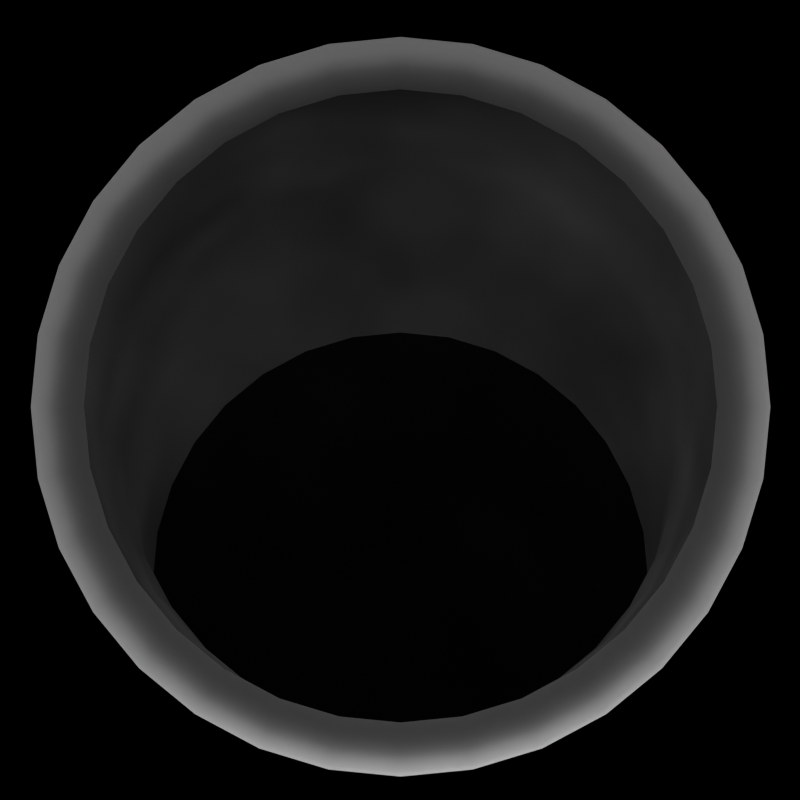 # Source: Piping.blend  (saved by Blender 5.0.119; exported with 4.5.12 LTS)
import bpy
from mathutils import Matrix  # noqa: F401  (used for matrix-valued properties, if any)

bpy.ops.wm.read_factory_settings(use_empty=True)
scene = bpy.context.scene
scene.name = 'IN'

# ---- collections
col_collection_001 = bpy.data.collections.new('Collection.001'); scene.collection.children.link(col_collection_001)

# ---- materials (node trees are filled in below, after node groups)
mat_holdout = bpy.data.materials.new('Holdout')
mat_holdout.use_backface_culling_lightprobe_volume = False
mat_material_006 = bpy.data.materials.new('Material.006')
mat_material_007 = bpy.data.materials.new('Material.007')
mat_material_008 = bpy.data.materials.new('Material.008')

# ---- material node trees
mat_holdout.use_nodes = True; mat_holdout.node_tree.nodes.clear()
_N = mat_holdout.node_tree.nodes; _L = mat_holdout.node_tree.links
n0 = _N.new('ShaderNodeOutputMaterial'); n0.name = 'Material Output'; n0.location = (300, 300)
n1 = _N.new('ShaderNodeHoldout'); n1.name = 'Holdout'; n1.location = (98, 275)
_L.new(n1.outputs[0], n0.inputs[0])
n0.is_active_output = True
mat_material_006.use_nodes = True; mat_material_006.node_tree.nodes.clear()
_N = mat_material_006.node_tree.nodes; _L = mat_material_006.node_tree.links
n0 = _N.new('ShaderNodeBsdfPrincipled'); n0.name = 'Principled BSDF'; n0.location = (-200, 100)
n0.inputs[1].default_value = 1.0
n0.inputs[2].default_value = 1.0
n1 = _N.new('ShaderNodeOutputMaterial'); n1.name = 'Material Output'; n1.location = (200, 100)
n2 = _N.new('ShaderNodeAmbientOcclusion'); n2.name = 'Ambient Occlusion'; n2.location = (-408, 16)
n2.inside = True
n3 = _N.new('ShaderNodeValToRGB'); n3.name = 'Color Ramp'; n3.location = (-754, -26)
while len(n3.color_ramp.elements) > 1: n3.color_ramp.elements.remove(n3.color_ramp.elements[-1])
n3.color_ramp.elements[0].position = 0.0; n3.color_ramp.elements[0].color = (0.0, 0.0, 0.0, 1.0)
_e = n3.color_ramp.elements.new(1.0); _e.color = (0.1031, 0.1031, 0.1031, 1.0)
n4 = _N.new('ShaderNodeTexNoise'); n4.name = 'Noise Texture'; n4.location = (-1057, -29)
n4.width = 145
_L.new(n0.outputs[0], n1.inputs[0])
_L.new(n2.outputs[0], n0.inputs[0])
_L.new(n4.outputs[0], n3.inputs[0])
_L.new(n3.outputs[0], n2.inputs[0])
n1.is_active_output = True
mat_material_007.use_nodes = True; mat_material_007.node_tree.nodes.clear()
_N = mat_material_007.node_tree.nodes; _L = mat_material_007.node_tree.links
n0 = _N.new('ShaderNodeBsdfPrincipled'); n0.name = 'Principled BSDF'; n0.location = (-200, 100)
n0.inputs[1].default_value = 1.0
n0.inputs[2].default_value = 1.0
n1 = _N.new('ShaderNodeOutputMaterial'); n1.name = 'Material Output'; n1.location = (200, 100)
n2 = _N.new('ShaderNodeAmbientOcclusion'); n2.name = 'Ambient Occlusion'; n2.location = (-408, 16)
n2.inside = True
n3 = _N.new('ShaderNodeValToRGB'); n3.name = 'Color Ramp'; n3.location = (-754, -26)
while len(n3.color_ramp.elements) > 1: n3.color_ramp.elements.remove(n3.color_ramp.elements[-1])
n3.color_ramp.elements[0].position = 0.0; n3.color_ramp.elements[0].color = (0.0, 0.0, 0.0, 1.0)
_e = n3.color_ramp.elements.new(1.0); _e.color = (0.007488, 0.007488, 0.007488, 1.0)
n4 = _N.new('ShaderNodeTexNoise'); n4.name = 'Noise Texture'; n4.location = (-1057, -29)
n4.width = 145
_L.new(n0.outputs[0], n1.inputs[0])
_L.new(n2.outputs[0], n0.inputs[0])
_L.new(n4.outputs[0], n3.inputs[0])
_L.new(n3.outputs[0], n2.inputs[0])
n1.is_active_output = True
mat_material_008.use_nodes = True; mat_material_008.node_tree.nodes.clear()
_N = mat_material_008.node_tree.nodes; _L = mat_material_008.node_tree.links
n0 = _N.new('ShaderNodeBsdfPrincipled'); n0.name = 'Principled BSDF'; n0.location = (-200, 100)
n0.inputs[0].default_value = (0.4162, 0.4162, 0.4162, 1.0)
n0.inputs[1].default_value = 1.0
n1 = _N.new('ShaderNodeOutputMaterial'); n1.name = 'Material Output'; n1.location = (200, 100)
_L.new(n0.outputs[0], n1.inputs[0])
n1.is_active_output = True

# ---- world
world_renderclonkworld_001 = bpy.data.worlds.new('RenderClonkWorld.001'); scene.world = world_renderclonkworld_001
world_renderclonkworld_001.use_nodes = True; world_renderclonkworld_001.node_tree.nodes.clear()
_N = world_renderclonkworld_001.node_tree.nodes; _L = world_renderclonkworld_001.node_tree.links
n0 = _N.new('ShaderNodeOutputWorld'); n0.name = 'World Output'; n0.location = (280, 0)
n1 = _N.new('ShaderNodeBackground'); n1.name = 'Background'; n1.location = (0, 0)
n1.inputs[0].default_value = (0.04962, 0.04962, 0.04962, 1.0)
n2 = _N.new('NodeFrame'); n2.name = 'Frame'; n2.location = (0, 0)
n2.label = 'Versioning: Use Nodes was removed'
n2.width = 150
n0.parent = n2
n1.parent = n2
_L.new(n1.outputs[0], n0.inputs[0])
n0.is_active_output = True
world_renderclonkworld_001.color = (0.1, 0.1, 0.1)
world_renderclonkworld_001.use_sun_shadow = False
world_renderclonkworld_001.sun_shadow_jitter_overblur = 0.0
world_renderclonkworld_001.cycles.sampling_method = 'MANUAL'
world_renderclonkworld_001.cycles.sample_map_resolution = 256
world_renderclonkworld_001.light_settings.distance = 5.0

# ---- cameras
cam_camera_002 = bpy.data.cameras.new('Camera.002')
cam_camera_002.sensor_fit = 'VERTICAL'
cam_camera_002.passepartout_alpha = 0.2
cam_camera_002.clip_end = 100.0
cam_camera_002.lens = 35.0
cam_camera_002.ortho_scale = 12.5
cam_camera_002.show_passepartout = False
cam_camera_002.show_safe_areas = True
cam_camera_002.dof.focus_distance = 0.0
cam_camera_002.dof.aperture_fstop = 128.0

# ---- lights
light_lampfront_001 = bpy.data.lights.new('LampFront.001', 'POINT')
light_lampfront_001.transmission_factor = 0.0
light_lampfront_001.use_shadow = False
light_lampfront_001.energy = 2e+04
light_lampfront_001.shadow_buffer_clip_start = 0.5

# ---- meshes
me_plane = bpy.data.meshes.new('Plane')
me_plane.from_pydata([(0.7052, 0.0, 0.0), (-1.0, -1.0, 0.0), (1.0, -1.0, 0.0), (0.5937, 0.3677, 0.0), (0.4111, 0.5504, 0.0), (-1.0, 1.0, 0.0), (1.0, 1.0, 0.0), (0.1725, 0.6492, 0.0), (0.04333, 0.6619, 0.0), (-0.0858, 0.6492, 0.0), (-0.3244, 0.5504, 0.0), (-0.6186, 0.0, 0.0), (-0.4247, -0.468, 0.0), (-0.21, -0.6115, 0.0), (-0.3244, -0.5504, 0.0), (0.04333, -0.6619, 0.0), (-0.0858, -0.6492, 0.0), (0.2966, -0.6115, 0.0), (0.1725, -0.6492, 0.0), (0.4111, -0.5504, 0.0), (0.5114, -0.468, 0.0), (0.5114, 0.468, 0.0), (0.6549, 0.2533, 0.0), (0.6925, -0.1291, 0.0), (0.6925, 0.1291, 0.0), (0.6549, -0.2533, 0.0), (0.5937, -0.3677, 0.0), (-0.6059, -0.1291, 0.0), (-0.6059, 0.1291, 0.0), (-0.5682, -0.2533, 0.0), (-0.507, -0.3677, 0.0), (-0.5682, 0.2533, 0.0), (-0.507, 0.3677, 0.0), (-0.21, 0.6115, 0.0), (-0.4247, 0.468, 0.0), (0.2966, 0.6115, 0.0), (0.7051, 9.466e-11, 0.351), (0.5935, 0.3677, 0.351), (0.4109, 0.5504, 0.351), (0.1723, 0.6492, 0.351), (0.04315, 0.6619, 0.351), (-0.08599, 0.6492, 0.351), (-0.3246, 0.5504, 0.351), (-0.6188, 9.466e-11, 0.351), (-0.4249, -0.468, 0.351), (-0.2102, -0.6115, 0.351), (-0.3246, -0.5504, 0.351), (0.04315, -0.6619, 0.351), (-0.08599, -0.6492, 0.351), (0.2964, -0.6115, 0.351), (0.1723, -0.6492, 0.351), (0.4109, -0.5504, 0.351), (0.5112, -0.468, 0.351), (0.5112, 0.468, 0.351), (0.6547, 0.2533, 0.351), (0.6923, -0.1291, 0.351), (0.6923, 0.1291, 0.351), (0.6547, -0.2533, 0.351), (0.5935, -0.3677, 0.351), (-0.606, -0.1291, 0.351), (-0.606, 0.1291, 0.351), (-0.5684, -0.2533, 0.351), (-0.5072, -0.3677, 0.351), (-0.5684, 0.2533, 0.351), (-0.5072, 0.3677, 0.351), (-0.2102, 0.6115, 0.351), (-0.4249, 0.468, 0.351), (0.2964, 0.6115, 0.351), (0.5878, -1.566e-08, 0.7174), (0.4763, 0.3677, 0.7174), (0.2936, 0.5504, 0.7174), (0.05504, 0.6492, 0.7174), (-0.0741, 0.6619, 0.7174), (-0.2032, 0.6492, 0.7174), (-0.4418, 0.5504, 0.7174), (-0.736, -1.566e-08, 0.7174), (-0.5421, -0.468, 0.7174), (-0.3274, -0.6115, 0.7174), (-0.4418, -0.5504, 0.7174), (-0.0741, -0.6619, 0.7174), (-0.2032, -0.6492, 0.7174), (0.1792, -0.6115, 0.7174), (0.05504, -0.6492, 0.7174), (0.2936, -0.5504, 0.7174), (0.3939, -0.468, 0.7174), (0.3939, 0.468, 0.7174), (0.5374, 0.2533, 0.7174), (0.5751, -0.1291, 0.7174), (0.5751, 0.1291, 0.7174), (0.5374, -0.2533, 0.7174), (0.4763, -0.3677, 0.7174), (-0.7233, -0.1291, 0.7174), (-0.7233, 0.1291, 0.7174), (-0.6856, -0.2533, 0.7174), (-0.6244, -0.3677, 0.7174), (-0.6856, 0.2533, 0.7174), (-0.6244, 0.3677, 0.7174), (-0.3274, 0.6115, 0.7174), (-0.5421, 0.468, 0.7174), (0.1792, 0.6115, 0.7174), (0.2361, -6.291e-08, 1.03), (0.1245, 0.3677, 1.03), (-0.05808, 0.5504, 1.03), (-0.2967, 0.6492, 1.03), (-0.4258, 0.6619, 1.03), (-0.555, 0.6492, 1.03), (-0.7936, 0.5504, 1.03), (-1.088, -6.291e-08, 1.03), (-0.8939, -0.468, 1.03), (-0.6791, -0.6115, 1.03), (-0.7936, -0.5504, 1.03), (-0.4258, -0.6619, 1.03), (-0.555, -0.6492, 1.03), (-0.1725, -0.6115, 1.03), (-0.2967, -0.6492, 1.03), (-0.05808, -0.5504, 1.03), (0.04222, -0.468, 1.03), (0.04222, 0.468, 1.03), (0.1857, 0.2533, 1.03), (0.2234, -0.1291, 1.03), (0.2234, 0.1291, 1.03), (0.1857, -0.2533, 1.03), (0.1245, -0.3677, 1.03), (-1.075, -0.1291, 1.03), (-1.075, 0.1291, 1.03), (-1.037, -0.2533, 1.03), (-0.9762, -0.3677, 1.03), (-1.037, 0.2533, 1.03), (-0.9762, 0.3677, 1.03), (-0.6791, 0.6115, 1.03), (-0.8939, 0.468, 1.03), (-0.1725, 0.6115, 1.03), (-0.8795, -1.259e-07, 1.946), (-0.8821, 0.3677, 1.834), (-0.8863, 0.5504, 1.652), (-0.8918, 0.6492, 1.413), (-0.8948, 0.6619, 1.284), (-0.8978, 0.6492, 1.155), (-0.9033, 0.5504, 0.9164), (-0.9101, -1.259e-07, 0.6223), (-0.9056, -0.468, 0.8161), (-0.9006, -0.6115, 1.031), (-0.9033, -0.5504, 0.9164), (-0.8948, -0.6619, 1.284), (-0.8978, -0.6492, 1.155), (-0.8889, -0.6115, 1.537), (-0.8918, -0.6492, 1.413), (-0.8863, -0.5504, 1.652), (-0.884, -0.468, 1.752), (-0.884, 0.468, 1.752), (-0.8806, 0.2533, 1.895), (-0.8798, -0.1291, 1.933), (-0.8798, 0.1291, 1.933), (-0.8806, -0.2533, 1.895), (-0.8821, -0.3677, 1.834), (-0.9098, -0.1291, 0.635), (-0.9098, 0.1291, 0.635), (-0.9089, -0.2533, 0.6727), (-0.9075, -0.3677, 0.7338), (-0.9089, 0.2533, 0.6727), (-0.9075, 0.3677, 0.7338), (-0.9006, 0.6115, 1.031), (-0.9056, 0.468, 0.8161), (-0.8889, 0.6115, 1.537), (-1.913, -0.7639, 1.725), (-1.916, -0.3962, 1.614), (-1.92, -0.2136, 1.431), (-1.925, -0.1148, 1.193), (-1.928, -0.102, 1.063), (-1.931, -0.1148, 0.9343), (-1.937, -0.2136, 0.6958), (-1.944, -0.7639, 0.4017), (-1.939, -1.232, 0.5955), (-1.934, -1.375, 0.8102), (-1.937, -1.314, 0.6958), (-1.928, -1.426, 1.063), (-1.931, -1.413, 0.9343), (-1.922, -1.375, 1.317), (-1.925, -1.413, 1.193), (-1.92, -1.314, 1.431), (-1.917, -1.232, 1.531), (-1.917, -0.2959, 1.531), (-1.914, -0.5106, 1.675), (-1.913, -0.8931, 1.712), (-1.913, -0.6348, 1.712), (-1.914, -1.017, 1.675), (-1.916, -1.132, 1.614), (-1.943, -0.8931, 0.4144), (-1.943, -0.6348, 0.4144), (-1.942, -1.017, 0.4521), (-1.941, -1.132, 0.5132), (-1.942, -0.5106, 0.4521), (-1.941, -0.3962, 0.5132), (-1.934, -0.1524, 0.8102), (-1.939, -0.2959, 0.5955), (-1.922, -0.1524, 1.317)], [], [(20, 2, 6, 21, 3, 22, 24, 0, 23, 25, 26), (21, 6, 5, 1, 2, 20, 19, 17, 18, 15, 16, 13, 14, 12, 30, 29, 27, 11, 28, 31, 32, 34, 10, 33, 9, 8, 7, 35, 4), (28, 11, 43, 60), (31, 28, 60, 63), (19, 20, 52, 51), (32, 31, 63, 64), (17, 19, 51, 49), (34, 32, 64, 66), (18, 17, 49, 50), (3, 21, 53, 37), (10, 34, 66, 42), (15, 18, 50, 47), (22, 3, 37, 54), (33, 10, 42, 65), (16, 15, 47, 48), (24, 22, 54, 56), (9, 33, 65, 41), (13, 16, 48, 45), (0, 24, 56, 36), (8, 9, 41, 40), (14, 13, 45, 46), (23, 0, 36, 55), (7, 8, 40, 39), (12, 14, 46, 44), (25, 23, 55, 57), (35, 7, 39, 67), (30, 12, 44, 62), (26, 25, 57, 58), (4, 35, 67, 38), (29, 30, 62, 61), (21, 4, 38, 53), (27, 29, 61, 59), (11, 27, 59, 43), (20, 26, 58, 52), (47, 50, 82, 79), (65, 42, 74, 97), (48, 47, 79, 80), (52, 58, 90, 84), (41, 65, 97, 73), (45, 48, 80, 77), (37, 53, 85, 69), (40, 41, 73, 72), (46, 45, 77, 78), (54, 37, 69, 86), (39, 40, 72, 71), (44, 46, 78, 76), (56, 54, 86, 88), (67, 39, 71, 99), (62, 44, 76, 94), (36, 56, 88, 68), (38, 67, 99, 70), (61, 62, 94, 93), (55, 36, 68, 87), (59, 61, 93, 91), (57, 55, 87, 89), (43, 59, 91, 75), (58, 57, 89, 90), (60, 43, 75, 92), (53, 38, 70, 85), (63, 60, 92, 95), (51, 52, 84, 83), (64, 63, 95, 96), (49, 51, 83, 81), (66, 64, 96, 98), (50, 49, 81, 82), (42, 66, 98, 74), (78, 77, 109, 110), (86, 69, 101, 118), (71, 72, 104, 103), (76, 78, 110, 108), (88, 86, 118, 120), (99, 71, 103, 131), (94, 76, 108, 126), (68, 88, 120, 100), (70, 99, 131, 102), (93, 94, 126, 125), (87, 68, 100, 119), (91, 93, 125, 123), (89, 87, 119, 121), (75, 91, 123, 107), (90, 89, 121, 122), (92, 75, 107, 124), (85, 70, 102, 117), (95, 92, 124, 127), (83, 84, 116, 115), (96, 95, 127, 128), (81, 83, 115, 113), (98, 96, 128, 130), (82, 81, 113, 114), (74, 98, 130, 106), (79, 82, 114, 111), (97, 74, 106, 129), (80, 79, 111, 112), (84, 90, 122, 116), (73, 97, 129, 105), (77, 80, 112, 109), (69, 85, 117, 101), (72, 73, 105, 104), (125, 126, 158, 157), (119, 100, 132, 151), (123, 125, 157, 155), (121, 119, 151, 153), (107, 123, 155, 139), (122, 121, 153, 154), (124, 107, 139, 156), (117, 102, 134, 149), (127, 124, 156, 159), (115, 116, 148, 147), (128, 127, 159, 160), (113, 115, 147, 145), (130, 128, 160, 162), (114, 113, 145, 146), (106, 130, 162, 138), (111, 114, 146, 143), (129, 106, 138, 161), (112, 111, 143, 144), (116, 122, 154, 148), (105, 129, 161, 137), (109, 112, 144, 141), (101, 117, 149, 133), (104, 105, 137, 136), (110, 109, 141, 142), (118, 101, 133, 150), (103, 104, 136, 135), (108, 110, 142, 140), (120, 118, 150, 152), (131, 103, 135, 163), (126, 108, 140, 158), (100, 120, 152, 132), (102, 131, 163, 134), (154, 153, 185, 186), (156, 139, 171, 188), (149, 134, 166, 181), (159, 156, 188, 191), (147, 148, 180, 179), (160, 159, 191, 192), (145, 147, 179, 177), (162, 160, 192, 194), (146, 145, 177, 178), (138, 162, 194, 170), (143, 146, 178, 175), (161, 138, 170, 193), (144, 143, 175, 176), (148, 154, 186, 180), (137, 161, 193, 169), (141, 144, 176, 173), (133, 149, 181, 165), (136, 137, 169, 168), (142, 141, 173, 174), (150, 133, 165, 182), (135, 136, 168, 167), (140, 142, 174, 172), (152, 150, 182, 184), (163, 135, 167, 195), (158, 140, 172, 190), (132, 152, 184, 164), (134, 163, 195, 166), (157, 158, 190, 189), (151, 132, 164, 183), (155, 157, 189, 187), (153, 151, 183, 185), (139, 155, 187, 171)])
me_plane.polygons.foreach_set('use_smooth', [True] * 162)
me_plane.polygons.foreach_set('material_index', [0, 0, 3, 3, 3, 3, 3, 3, 3, 3, 3, 3, 3, 3, 3, 3, 3, 3, 3, 3, 3, 3, 3, 3, 3, 3, 3, 3, 3, 3, 3, 3, 3, 3, 1, 1, 1, 1, 1, 1, 1, 1, 1, 1, 1, 1, 1, 1, 1, 1, 1, 1, 1, 1, 1, 1, 1, 1, 1, 1, 1, 1, 1, 1, 1, 1, 1, 1, 1, 1, 1, 1, 1, 1, 1, 1, 1, 1, 1, 1, 1, 1, 1, 1, 1, 1, 1, 1, 1, 1, 1, 1, 1, 1, 1, 1, 1, 1, 1, 2, 1, 2, 1, 2, 1, 2, 1, 2, 1, 2, 1, 2, 1, 2, 1, 1, 2, 1, 1, 2, 1, 1, 2, 2, 1, 2, 2, 1, 2, 2, 2, 1, 1, 1, 1, 1, 1, 1, 1, 1, 1, 1, 1, 2, 1, 1, 2, 1, 1, 2, 1, 1, 2, 1, 1, 2, 1, 1, 2, 1, 2, 1])
_uv = me_plane.uv_layers.new(name='UVMap')
_uv.uv.foreach_set('vector', [0.7557, 0.266, 1.0, 0.0, 1.0, 1.0, 0.7557, 0.734, 0.7968, 0.6839, 0.8274, 0.6266, 0.8463, 0.5646, 0.8526, 0.5, 0.8463, 0.4354, 0.8274, 0.3733, 0.7968, 0.3161, 0.7557, 0.734, 1.0, 1.0, 0.0, 1.0, 0.0, 0.0, 1.0, 0.0, 0.7557, 0.266, 0.7055, 0.2248, 0.6483, 0.1942, 0.5862, 0.1754, 0.5217, 0.169, 0.4571, 0.1754, 0.395, 0.1942, 0.3378, 0.2248, 0.2876, 0.266, 0.2465, 0.3161, 0.2159, 0.3733, 0.1971, 0.4354, 0.1907, 0.5, 0.1971, 0.5646, 0.2159, 0.6266, 0.2465, 0.6839, 0.2876, 0.734, 0.3378, 0.7752, 0.395, 0.8058, 0.4571, 0.8246, 0.5217, 0.831, 0.5862, 0.8246, 0.6483, 0.8058, 0.7055, 0.7752, 0.1971, 0.5646, 0.1907, 0.5, 0.1907, 0.5, 0.1971, 0.5646, 0.2159, 0.6266, 0.1971, 0.5646, 0.1971, 0.5646, 0.2159, 0.6266, 0.7055, 0.2248, 0.7557, 0.266, 0.7557, 0.266, 0.7055, 0.2248, 0.2465, 0.6839, 0.2159, 0.6266, 0.2159, 0.6266, 0.2465, 0.6839, 0.6483, 0.1942, 0.7055, 0.2248, 0.7055, 0.2248, 0.6483, 0.1942, 0.2876, 0.734, 0.2465, 0.6839, 0.2465, 0.6839, 0.2876, 0.734, 0.5862, 0.1754, 0.6483, 0.1942, 0.6483, 0.1942, 0.5862, 0.1754, 0.7968, 0.6839, 0.7557, 0.734, 0.7557, 0.734, 0.7968, 0.6839, 0.3378, 0.7752, 0.2876, 0.734, 0.2876, 0.734, 0.3378, 0.7752, 0.5217, 0.169, 0.5862, 0.1754, 0.5862, 0.1754, 0.5217, 0.169, 0.8274, 0.6266, 0.7968, 0.6839, 0.7968, 0.6839, 0.8274, 0.6266, 0.395, 0.8058, 0.3378, 0.7752, 0.3378, 0.7752, 0.395, 0.8058, 0.4571, 0.1754, 0.5217, 0.169, 0.5217, 0.169, 0.4571, 0.1754, 0.8463, 0.5646, 0.8274, 0.6266, 0.8274, 0.6266, 0.8463, 0.5646, 0.4571, 0.8246, 0.395, 0.8058, 0.395, 0.8058, 0.4571, 0.8246, 0.395, 0.1942, 0.4571, 0.1754, 0.4571, 0.1754, 0.395, 0.1942, 0.8526, 0.5, 0.8463, 0.5646, 0.8463, 0.5646, 0.8526, 0.5, 0.5217, 0.831, 0.4571, 0.8246, 0.4571, 0.8246, 0.5217, 0.831, 0.3378, 0.2248, 0.395, 0.1942, 0.395, 0.1942, 0.3378, 0.2248, 0.8463, 0.4354, 0.8526, 0.5, 0.8526, 0.5, 0.8463, 0.4354, 0.5862, 0.8246, 0.5217, 0.831, 0.5217, 0.831, 0.5862, 0.8246, 0.2876, 0.266, 0.3378, 0.2248, 0.3378, 0.2248, 0.2876, 0.266, 0.8274, 0.3733, 0.8463, 0.4354, 0.8463, 0.4354, 0.8274, 0.3733, 0.6483, 0.8058, 0.5862, 0.8246, 0.5862, 0.8246, 0.6483, 0.8058, 0.2465, 0.3161, 0.2876, 0.266, 0.2876, 0.266, 0.2465, 0.3161, 0.7968, 0.3161, 0.8274, 0.3733, 0.8274, 0.3733, 0.7968, 0.3161, 0.7055, 0.7752, 0.6483, 0.8058, 0.6483, 0.8058, 0.7055, 0.7752, 0.2159, 0.3733, 0.2465, 0.3161, 0.2465, 0.3161, 0.2159, 0.3733, 0.7557, 0.734, 0.7055, 0.7752, 0.7055, 0.7752, 0.7557, 0.734, 0.1971, 0.4354, 0.2159, 0.3733, 0.2159, 0.3733, 0.1971, 0.4354, 0.1907, 0.5, 0.1971, 0.4354, 0.1971, 0.4354, 0.1907, 0.5, 0.7557, 0.266, 0.7968, 0.3161, 0.7968, 0.3161, 0.7557, 0.266, 0.5217, 0.169, 0.5862, 0.1754, 0.5862, 0.1754, 0.5217, 0.169, 0.395, 0.8058, 0.3378, 0.7752, 0.3378, 0.7752, 0.395, 0.8058, 0.4571, 0.1754, 0.5217, 0.169, 0.5217, 0.169, 0.4571, 0.1754, 0.7557, 0.266, 0.7968, 0.3161, 0.7968, 0.3161, 0.7557, 0.266, 0.4571, 0.8246, 0.395, 0.8058, 0.395, 0.8058, 0.4571, 0.8246, 0.395, 0.1942, 0.4571, 0.1754, 0.4571, 0.1754, 0.395, 0.1942, 0.7968, 0.6839, 0.7557, 0.734, 0.7557, 0.734, 0.7968, 0.6839, 0.5217, 0.831, 0.4571, 0.8246, 0.4571, 0.8246, 0.5217, 0.831, 0.3378, 0.2248, 0.395, 0.1942, 0.395, 0.1942, 0.3378, 0.2248, 0.8274, 0.6266, 0.7968, 0.6839, 0.7968, 0.6839, 0.8274, 0.6266, 0.5862, 0.8246, 0.5217, 0.831, 0.5217, 0.831, 0.5862, 0.8246, 0.2876, 0.266, 0.3378, 0.2248, 0.3378, 0.2248, 0.2876, 0.266, 0.8463, 0.5646, 0.8274, 0.6266, 0.8274, 0.6266, 0.8463, 0.5646, 0.6483, 0.8058, 0.5862, 0.8246, 0.5862, 0.8246, 0.6483, 0.8058, 0.2465, 0.3161, 0.2876, 0.266, 0.2876, 0.266, 0.2465, 0.3161, 0.8526, 0.5, 0.8463, 0.5646, 0.8463, 0.5646, 0.8526, 0.5, 0.7055, 0.7752, 0.6483, 0.8058, 0.6483, 0.8058, 0.7055, 0.7752, 0.2159, 0.3733, 0.2465, 0.3161, 0.2465, 0.3161, 0.2159, 0.3733, 0.8463, 0.4354, 0.8526, 0.5, 0.8526, 0.5, 0.8463, 0.4354, 0.1971, 0.4354, 0.2159, 0.3733, 0.2159, 0.3733, 0.1971, 0.4354, 0.8274, 0.3733, 0.8463, 0.4354, 0.8463, 0.4354, 0.8274, 0.3733, 0.1907, 0.5, 0.1971, 0.4354, 0.1971, 0.4354, 0.1907, 0.5, 0.7968, 0.3161, 0.8274, 0.3733, 0.8274, 0.3733, 0.7968, 0.3161, 0.1971, 0.5646, 0.1907, 0.5, 0.1907, 0.5, 0.1971, 0.5646, 0.7557, 0.734, 0.7055, 0.7752, 0.7055, 0.7752, 0.7557, 0.734, 0.2159, 0.6266, 0.1971, 0.5646, 0.1971, 0.5646, 0.2159, 0.6266, 0.7055, 0.2248, 0.7557, 0.266, 0.7557, 0.266, 0.7055, 0.2248, 0.2465, 0.6839, 0.2159, 0.6266, 0.2159, 0.6266, 0.2465, 0.6839, 0.6483, 0.1942, 0.7055, 0.2248, 0.7055, 0.2248, 0.6483, 0.1942, 0.2876, 0.734, 0.2465, 0.6839, 0.2465, 0.6839, 0.2876, 0.734, 0.5862, 0.1754, 0.6483, 0.1942, 0.6483, 0.1942, 0.5862, 0.1754, 0.3378, 0.7752, 0.2876, 0.734, 0.2876, 0.734, 0.3378, 0.7752, 0.3378, 0.2248, 0.395, 0.1942, 0.395, 0.1942, 0.3378, 0.2248, 0.8274, 0.6266, 0.7968, 0.6839, 0.7968, 0.6839, 0.8274, 0.6266, 0.5862, 0.8246, 0.5217, 0.831, 0.5217, 0.831, 0.5862, 0.8246, 0.2876, 0.266, 0.3378, 0.2248, 0.3378, 0.2248, 0.2876, 0.266, 0.8463, 0.5646, 0.8274, 0.6266, 0.8274, 0.6266, 0.8463, 0.5646, 0.6483, 0.8058, 0.5862, 0.8246, 0.5862, 0.8246, 0.6483, 0.8058, 0.2465, 0.3161, 0.2876, 0.266, 0.2876, 0.266, 0.2465, 0.3161, 0.8526, 0.5, 0.8463, 0.5646, 0.8463, 0.5646, 0.8526, 0.5, 0.7055, 0.7752, 0.6483, 0.8058, 0.6483, 0.8058, 0.7055, 0.7752, 0.2159, 0.3733, 0.2465, 0.3161, 0.2465, 0.3161, 0.2159, 0.3733, 0.8463, 0.4354, 0.8526, 0.5, 0.8526, 0.5, 0.8463, 0.4354, 0.1971, 0.4354, 0.2159, 0.3733, 0.2159, 0.3733, 0.1971, 0.4354, 0.8274, 0.3733, 0.8463, 0.4354, 0.8463, 0.4354, 0.8274, 0.3733, 0.1907, 0.5, 0.1971, 0.4354, 0.1971, 0.4354, 0.1907, 0.5, 0.7968, 0.3161, 0.8274, 0.3733, 0.8274, 0.3733, 0.7968, 0.3161, 0.1971, 0.5646, 0.1907, 0.5, 0.1907, 0.5, 0.1971, 0.5646, 0.7557, 0.734, 0.7055, 0.7752, 0.7055, 0.7752, 0.7557, 0.734, 0.2159, 0.6266, 0.1971, 0.5646, 0.1971, 0.5646, 0.2159, 0.6266, 0.7055, 0.2248, 0.7557, 0.266, 0.7557, 0.266, 0.7055, 0.2248, 0.2465, 0.6839, 0.2159, 0.6266, 0.2159, 0.6266, 0.2465, 0.6839, 0.6483, 0.1942, 0.7055, 0.2248, 0.7055, 0.2248, 0.6483, 0.1942, 0.2876, 0.734, 0.2465, 0.6839, 0.2465, 0.6839, 0.2876, 0.734, 0.5862, 0.1754, 0.6483, 0.1942, 0.6483, 0.1942, 0.5862, 0.1754, 0.3378, 0.7752, 0.2876, 0.734, 0.2876, 0.734, 0.3378, 0.7752, 0.5217, 0.169, 0.5862, 0.1754, 0.5862, 0.1754, 0.5217, 0.169, 0.395, 0.8058, 0.3378, 0.7752, 0.3378, 0.7752, 0.395, 0.8058, 0.4571, 0.1754, 0.5217, 0.169, 0.5217, 0.169, 0.4571, 0.1754, 0.7557, 0.266, 0.7968, 0.3161, 0.7968, 0.3161, 0.7557, 0.266, 0.4571, 0.8246, 0.395, 0.8058, 0.395, 0.8058, 0.4571, 0.8246, 0.395, 0.1942, 0.4571, 0.1754, 0.4571, 0.1754, 0.395, 0.1942, 0.7968, 0.6839, 0.7557, 0.734, 0.7557, 0.734, 0.7968, 0.6839, 0.5217, 0.831, 0.4571, 0.8246, 0.4571, 0.8246, 0.5217, 0.831, 0.2159, 0.3733, 0.2465, 0.3161, 0.2465, 0.3161, 0.2159, 0.3733, 0.8463, 0.4354, 0.8526, 0.5, 0.8526, 0.5, 0.8463, 0.4354, 0.1971, 0.4354, 0.2159, 0.3733, 0.2159, 0.3733, 0.1971, 0.4354, 0.8274, 0.3733, 0.8463, 0.4354, 0.8463, 0.4354, 0.8274, 0.3733, 0.1907, 0.5, 0.1971, 0.4354, 0.1971, 0.4354, 0.1907, 0.5, 0.7968, 0.3161, 0.8274, 0.3733, 0.8274, 0.3733, 0.7968, 0.3161, 0.1971, 0.5646, 0.1907, 0.5, 0.1907, 0.5, 0.1971, 0.5646, 0.7557, 0.734, 0.7055, 0.7752, 0.7055, 0.7752, 0.7557, 0.734, 0.2159, 0.6266, 0.1971, 0.5646, 0.1971, 0.5646, 0.2159, 0.6266, 0.7055, 0.2248, 0.7557, 0.266, 0.7557, 0.266, 0.7055, 0.2248, 0.2465, 0.6839, 0.2159, 0.6266, 0.2159, 0.6266, 0.2465, 0.6839, 0.6483, 0.1942, 0.7055, 0.2248, 0.7055, 0.2248, 0.6483, 0.1942, 0.2876, 0.734, 0.2465, 0.6839, 0.2465, 0.6839, 0.2876, 0.734, 0.5862, 0.1754, 0.6483, 0.1942, 0.6483, 0.1942, 0.5862, 0.1754, 0.3378, 0.7752, 0.2876, 0.734, 0.2876, 0.734, 0.3378, 0.7752, 0.5217, 0.169, 0.5862, 0.1754, 0.5862, 0.1754, 0.5217, 0.169, 0.395, 0.8058, 0.3378, 0.7752, 0.3378, 0.7752, 0.395, 0.8058, 0.4571, 0.1754, 0.5217, 0.169, 0.5217, 0.169, 0.4571, 0.1754, 0.7557, 0.266, 0.7968, 0.3161, 0.7968, 0.3161, 0.7557, 0.266, 0.4571, 0.8246, 0.395, 0.8058, 0.395, 0.8058, 0.4571, 0.8246, 0.395, 0.1942, 0.4571, 0.1754, 0.4571, 0.1754, 0.395, 0.1942, 0.7968, 0.6839, 0.7557, 0.734, 0.7557, 0.734, 0.7968, 0.6839, 0.5217, 0.831, 0.4571, 0.8246, 0.4571, 0.8246, 0.5217, 0.831, 0.3378, 0.2248, 0.395, 0.1942, 0.395, 0.1942, 0.3378, 0.2248, 0.8274, 0.6266, 0.7968, 0.6839, 0.7968, 0.6839, 0.8274, 0.6266, 0.5862, 0.8246, 0.5217, 0.831, 0.5217, 0.831, 0.5862, 0.8246, 0.2876, 0.266, 0.3378, 0.2248, 0.3378, 0.2248, 0.2876, 0.266, 0.8463, 0.5646, 0.8274, 0.6266, 0.8274, 0.6266, 0.8463, 0.5646, 0.6483, 0.8058, 0.5862, 0.8246, 0.5862, 0.8246, 0.6483, 0.8058, 0.2465, 0.3161, 0.2876, 0.266, 0.2876, 0.266, 0.2465, 0.3161, 0.8526, 0.5, 0.8463, 0.5646, 0.8463, 0.5646, 0.8526, 0.5, 0.7055, 0.7752, 0.6483, 0.8058, 0.6483, 0.8058, 0.7055, 0.7752, 0.7968, 0.3161, 0.8274, 0.3733, 0.8274, 0.3733, 0.7968, 0.3161, 0.1971, 0.5646, 0.1907, 0.5, 0.1907, 0.5, 0.1971, 0.5646, 0.7557, 0.734, 0.7055, 0.7752, 0.7055, 0.7752, 0.7557, 0.734, 0.2159, 0.6266, 0.1971, 0.5646, 0.1971, 0.5646, 0.2159, 0.6266, 0.7055, 0.2248, 0.7557, 0.266, 0.7557, 0.266, 0.7055, 0.2248, 0.2465, 0.6839, 0.2159, 0.6266, 0.2159, 0.6266, 0.2465, 0.6839, 0.6483, 0.1942, 0.7055, 0.2248, 0.7055, 0.2248, 0.6483, 0.1942, 0.2876, 0.734, 0.2465, 0.6839, 0.2465, 0.6839, 0.2876, 0.734, 0.5862, 0.1754, 0.6483, 0.1942, 0.6483, 0.1942, 0.5862, 0.1754, 0.3378, 0.7752, 0.2876, 0.734, 0.2876, 0.734, 0.3378, 0.7752, 0.5217, 0.169, 0.5862, 0.1754, 0.5862, 0.1754, 0.5217, 0.169, 0.395, 0.8058, 0.3378, 0.7752, 0.3378, 0.7752, 0.395, 0.8058, 0.4571, 0.1754, 0.5217, 0.169, 0.5217, 0.169, 0.4571, 0.1754, 0.7557, 0.266, 0.7968, 0.3161, 0.7968, 0.3161, 0.7557, 0.266, 0.4571, 0.8246, 0.395, 0.8058, 0.395, 0.8058, 0.4571, 0.8246, 0.395, 0.1942, 0.4571, 0.1754, 0.4571, 0.1754, 0.395, 0.1942, 0.7968, 0.6839, 0.7557, 0.734, 0.7557, 0.734, 0.7968, 0.6839, 0.5217, 0.831, 0.4571, 0.8246, 0.4571, 0.8246, 0.5217, 0.831, 0.3378, 0.2248, 0.395, 0.1942, 0.395, 0.1942, 0.3378, 0.2248, 0.8274, 0.6266, 0.7968, 0.6839, 0.7968, 0.6839, 0.8274, 0.6266, 0.5862, 0.8246, 0.5217, 0.831, 0.5217, 0.831, 0.5862, 0.8246, 0.2876, 0.266, 0.3378, 0.2248, 0.3378, 0.2248, 0.2876, 0.266, 0.8463, 0.5646, 0.8274, 0.6266, 0.8274, 0.6266, 0.8463, 0.5646, 0.6483, 0.8058, 0.5862, 0.8246, 0.5862, 0.8246, 0.6483, 0.8058, 0.2465, 0.3161, 0.2876, 0.266, 0.2876, 0.266, 0.2465, 0.3161, 0.8526, 0.5, 0.8463, 0.5646, 0.8463, 0.5646, 0.8526, 0.5, 0.7055, 0.7752, 0.6483, 0.8058, 0.6483, 0.8058, 0.7055, 0.7752, 0.2159, 0.3733, 0.2465, 0.3161, 0.2465, 0.3161, 0.2159, 0.3733, 0.8463, 0.4354, 0.8526, 0.5, 0.8526, 0.5, 0.8463, 0.4354, 0.1971, 0.4354, 0.2159, 0.3733, 0.2159, 0.3733, 0.1971, 0.4354, 0.8274, 0.3733, 0.8463, 0.4354, 0.8463, 0.4354, 0.8274, 0.3733, 0.1907, 0.5, 0.1971, 0.4354, 0.1971, 0.4354, 0.1907, 0.5])
me_plane.materials.append(mat_holdout)
me_plane.materials.append(mat_material_006)
me_plane.materials.append(mat_material_007)
me_plane.materials.append(mat_material_008)
me_plane.update()

# ---- objects
ob_lampfront_001 = bpy.data.objects.new('LampFront.001', light_lampfront_001)
ob_camera_002 = bpy.data.objects.new('Camera.002', cam_camera_002)
ob_plane = bpy.data.objects.new('Plane', me_plane)

# ---- transforms, parenting, visibility, modifiers, constraints
ob_lampfront_001.location = (15.85, -0.7524, 2.314)
ob_lampfront_001.rotation_euler = (0.8883, 0.2685, 0.6322)
ob_lampfront_001.lock_rotations_4d = False
ob_lampfront_001.empty_display_type = 'ARROWS'
ob_lampfront_001.color = (0.0, 0.0, 0.0, 1.0)
ob_lampfront_001.lineart.crease_threshold = 0.0
ob_camera_002.location = (17.97, -0.005777, -4.5)
ob_camera_002.rotation_euler = (1.571, -8.941e-08, 1.571)
ob_camera_002.lock_rotation = (True, True, True)
ob_camera_002.lock_rotations_4d = False
ob_camera_002.lock_scale = (True, True, True)
ob_camera_002.empty_display_type = 'ARROWS'
ob_camera_002.color = (0.0, 0.0, 0.0, 1.0)
ob_camera_002.lineart.crease_threshold = 0.0
ob_plane.location = (0.0, 0.0, -4.972)
ob_plane.rotation_euler = (-0.0, -1.571, 0.0)
ob_plane.scale = (8.606, 8.606, 8.606)

# ---- collection membership
col_collection_001.objects.link(ob_lampfront_001)
col_collection_001.objects.link(ob_camera_002)
col_collection_001.objects.link(ob_plane)

# ---- scene / render settings (as saved in the file)
scene.camera = ob_camera_002
scene.frame_start = 1; scene.frame_end = 1; scene.frame_set(2)
scene.render.engine = 'CYCLES'
scene.render.image_settings.compression = 0
scene.render.resolution_x = 9
scene.render.resolution_y = 9
scene.render.fps = 15
scene.render.film_transparent = True
scene.render.bake_bias = 0.0
scene.render.bake_samples = 0
scene.render.use_persistent_data = True
scene.cycles.use_denoising = False
scene.cycles.samples = 1024
scene.cycles.sampling_pattern = 'TABULATED_SOBOL'
scene.cycles.caustics_reflective = False
scene.cycles.caustics_refractive = False
scene.cycles.max_bounces = 1
scene.cycles.diffuse_bounces = 0
scene.cycles.glossy_bounces = 1
scene.cycles.pixel_filter_type = 'GAUSSIAN'
scene.eevee.use_volume_custom_range = False
scene.view_settings.view_transform = 'Standard'
bpy.context.view_layer.update()
